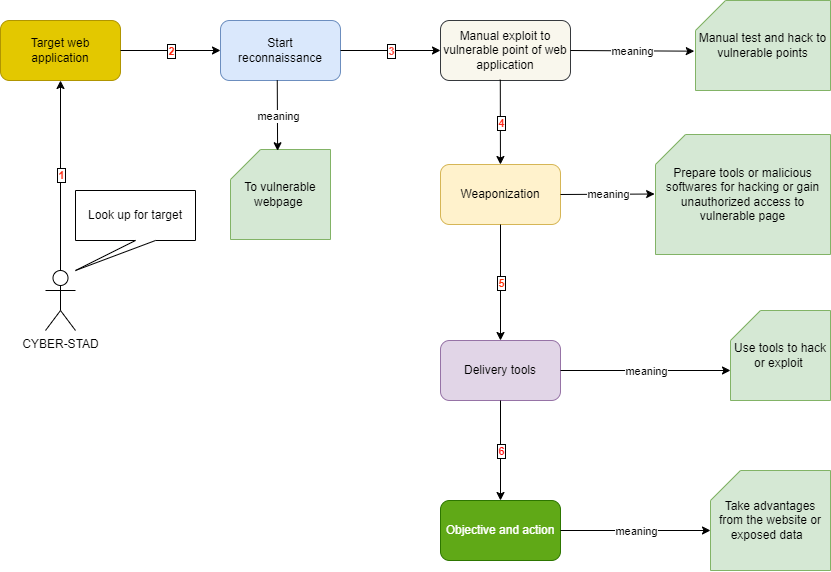

The diagram above was exported from draw.io. Its source (the exported page's mxGraphModel, read from the mxfile embedded in the PNG):
<mxGraphModel dx="2049" dy="2231" grid="1" gridSize="10" guides="1" tooltips="1" connect="1" arrows="1" fold="1" page="1" pageScale="1" pageWidth="850" pageHeight="1100" math="0" shadow="0">
  <root>
    <mxCell id="0" />
    <mxCell id="1" parent="0" />
    <mxCell id="2" value="Target web application" style="rounded=1;whiteSpace=wrap;html=1;fillColor=#e3c800;strokeColor=#B09500;align=center;fontColor=#000000;" vertex="1" parent="1">
      <mxGeometry x="440" y="-1020" width="120" height="60" as="geometry" />
    </mxCell>
    <mxCell id="3" value="Start&lt;br&gt;reconnaissance" style="rounded=1;whiteSpace=wrap;html=1;fillColor=#dae8fc;strokeColor=#6c8ebf;" vertex="1" parent="1">
      <mxGeometry x="660" y="-1020" width="120" height="60" as="geometry" />
    </mxCell>
    <mxCell id="4" value="CYBER-STAD" style="shape=umlActor;verticalLabelPosition=bottom;verticalAlign=top;html=1;outlineConnect=0;" vertex="1" parent="1">
      <mxGeometry x="485" y="-770" width="30" height="60" as="geometry" />
    </mxCell>
    <mxCell id="5" value="Look up for target" style="shape=callout;whiteSpace=wrap;html=1;perimeter=calloutPerimeter;position2=0;" vertex="1" parent="1">
      <mxGeometry x="515" y="-850" width="120" height="80" as="geometry" />
    </mxCell>
    <mxCell id="6" value="Weaponization" style="rounded=1;whiteSpace=wrap;html=1;fillColor=#fff2cc;strokeColor=#d6b656;" vertex="1" parent="1">
      <mxGeometry x="880" y="-876" width="120" height="60" as="geometry" />
    </mxCell>
    <mxCell id="7" value="Delivery tools" style="rounded=1;whiteSpace=wrap;html=1;fillColor=#e1d5e7;strokeColor=#9673a6;" vertex="1" parent="1">
      <mxGeometry x="880" y="-700" width="120" height="60" as="geometry" />
    </mxCell>
    <mxCell id="8" value="To vulnerable webpage&amp;nbsp;" style="shape=card;whiteSpace=wrap;html=1;fillColor=#d5e8d4;strokeColor=#82b366;" vertex="1" parent="1">
      <mxGeometry x="670" y="-891" width="100" height="90" as="geometry" />
    </mxCell>
    <mxCell id="9" value="Prepare tools or malicious softwares for hacking or gain unauthorized access to vulnerable page" style="shape=card;whiteSpace=wrap;html=1;fillColor=#d5e8d4;strokeColor=#82b366;" vertex="1" parent="1">
      <mxGeometry x="1095" y="-906" width="175" height="120" as="geometry" />
    </mxCell>
    <mxCell id="10" value="" style="endArrow=classic;html=1;rounded=0;exitX=0.473;exitY=0.997;exitDx=0;exitDy=0;exitPerimeter=0;entryX=0.471;entryY=0.014;entryDx=0;entryDy=0;entryPerimeter=0;" edge="1" source="3" target="8" parent="1">
      <mxGeometry relative="1" as="geometry">
        <mxPoint x="780" y="-900" as="sourcePoint" />
        <mxPoint x="880" y="-900" as="targetPoint" />
      </mxGeometry>
    </mxCell>
    <mxCell id="11" value="meaning" style="edgeLabel;resizable=0;html=1;align=center;verticalAlign=middle;" connectable="0" vertex="1" parent="10">
      <mxGeometry relative="1" as="geometry" />
    </mxCell>
    <mxCell id="12" value="" style="endArrow=classic;html=1;rounded=0;exitX=1;exitY=0.5;exitDx=0;exitDy=0;entryX=-0.005;entryY=0.496;entryDx=0;entryDy=0;entryPerimeter=0;" edge="1" source="6" target="9" parent="1">
      <mxGeometry relative="1" as="geometry">
        <mxPoint x="970" y="-820" as="sourcePoint" />
        <mxPoint x="1070" y="-820" as="targetPoint" />
      </mxGeometry>
    </mxCell>
    <mxCell id="13" value="meaning" style="edgeLabel;resizable=0;html=1;align=center;verticalAlign=middle;" connectable="0" vertex="1" parent="12">
      <mxGeometry relative="1" as="geometry" />
    </mxCell>
    <mxCell id="14" value="Manual exploit to vulnerable point of web application" style="rounded=1;whiteSpace=wrap;html=1;fillColor=#f9f7ed;strokeColor=#36393d;" vertex="1" parent="1">
      <mxGeometry x="880" y="-1020" width="130" height="60" as="geometry" />
    </mxCell>
    <mxCell id="15" value="" style="endArrow=classic;html=1;rounded=0;exitX=1;exitY=0.5;exitDx=0;exitDy=0;entryX=-0.009;entryY=0.563;entryDx=0;entryDy=0;entryPerimeter=0;" edge="1" source="14" target="17" parent="1">
      <mxGeometry relative="1" as="geometry">
        <mxPoint x="1030" y="-990.3399999999999" as="sourcePoint" />
        <mxPoint x="1100" y="-990" as="targetPoint" />
      </mxGeometry>
    </mxCell>
    <mxCell id="16" value="meaning" style="edgeLabel;resizable=0;html=1;align=center;verticalAlign=middle;" connectable="0" vertex="1" parent="15">
      <mxGeometry relative="1" as="geometry" />
    </mxCell>
    <mxCell id="17" value="Manual test and hack to vulnerable points" style="shape=card;whiteSpace=wrap;html=1;fillColor=#d5e8d4;strokeColor=#82b366;" vertex="1" parent="1">
      <mxGeometry x="1135" y="-1040" width="135" height="90" as="geometry" />
    </mxCell>
    <mxCell id="18" value="" style="endArrow=classic;html=1;rounded=0;" edge="1" source="4" parent="1">
      <mxGeometry relative="1" as="geometry">
        <mxPoint x="490" y="-890" as="sourcePoint" />
        <mxPoint x="500" y="-960" as="targetPoint" />
      </mxGeometry>
    </mxCell>
    <mxCell id="19" value="1" style="edgeLabel;resizable=0;html=1;align=center;verticalAlign=middle;fontColor=#FF270F;labelBorderColor=default;fontStyle=1" connectable="0" vertex="1" parent="18">
      <mxGeometry relative="1" as="geometry" />
    </mxCell>
    <mxCell id="20" value="" style="endArrow=classic;html=1;rounded=0;exitX=1;exitY=0.5;exitDx=0;exitDy=0;entryX=0;entryY=0.5;entryDx=0;entryDy=0;" edge="1" source="2" target="3" parent="1">
      <mxGeometry relative="1" as="geometry">
        <mxPoint x="600" y="-940" as="sourcePoint" />
        <mxPoint x="700" y="-940" as="targetPoint" />
      </mxGeometry>
    </mxCell>
    <mxCell id="21" value="2" style="edgeLabel;resizable=0;html=1;align=center;verticalAlign=middle;labelBorderColor=default;fontStyle=1;fontColor=#ff270f;" connectable="0" vertex="1" parent="20">
      <mxGeometry relative="1" as="geometry" />
    </mxCell>
    <mxCell id="22" value="" style="endArrow=classic;html=1;rounded=0;exitX=1;exitY=0.5;exitDx=0;exitDy=0;entryX=0;entryY=0.5;entryDx=0;entryDy=0;" edge="1" source="3" target="14" parent="1">
      <mxGeometry relative="1" as="geometry">
        <mxPoint x="600" y="-920" as="sourcePoint" />
        <mxPoint x="700" y="-920" as="targetPoint" />
      </mxGeometry>
    </mxCell>
    <mxCell id="23" value="3" style="edgeLabel;resizable=0;html=1;align=center;verticalAlign=middle;fontStyle=1;labelBorderColor=default;fontColor=#FF483B;" connectable="0" vertex="1" parent="22">
      <mxGeometry relative="1" as="geometry" />
    </mxCell>
    <mxCell id="24" value="" style="endArrow=classic;html=1;rounded=0;exitX=0.46;exitY=0.987;exitDx=0;exitDy=0;exitPerimeter=0;" edge="1" source="14" target="6" parent="1">
      <mxGeometry relative="1" as="geometry">
        <mxPoint x="910" y="-900" as="sourcePoint" />
        <mxPoint x="1010" y="-900" as="targetPoint" />
      </mxGeometry>
    </mxCell>
    <mxCell id="25" value="4" style="edgeLabel;resizable=0;html=1;align=center;verticalAlign=middle;labelBorderColor=default;fontStyle=1;fontColor=#FF2B1C;" connectable="0" vertex="1" parent="24">
      <mxGeometry relative="1" as="geometry" />
    </mxCell>
    <mxCell id="26" value="" style="endArrow=classic;html=1;rounded=0;exitX=0.5;exitY=1;exitDx=0;exitDy=0;" edge="1" source="6" target="7" parent="1">
      <mxGeometry relative="1" as="geometry">
        <mxPoint x="870" y="-770" as="sourcePoint" />
        <mxPoint x="970" y="-770" as="targetPoint" />
      </mxGeometry>
    </mxCell>
    <mxCell id="27" value="5" style="edgeLabel;resizable=0;html=1;align=center;verticalAlign=middle;fontStyle=1;labelBorderColor=default;fontColor=#FF330A;" connectable="0" vertex="1" parent="26">
      <mxGeometry relative="1" as="geometry" />
    </mxCell>
    <mxCell id="28" value="Use tools to hack or exploit&amp;nbsp;" style="shape=card;whiteSpace=wrap;html=1;fillColor=#d5e8d4;strokeColor=#82b366;" vertex="1" parent="1">
      <mxGeometry x="1170" y="-730" width="100" height="90" as="geometry" />
    </mxCell>
    <mxCell id="29" value="" style="endArrow=classic;html=1;rounded=0;exitX=1;exitY=0.5;exitDx=0;exitDy=0;entryX=0;entryY=0;entryDx=0;entryDy=60;entryPerimeter=0;" edge="1" source="7" target="28" parent="1">
      <mxGeometry relative="1" as="geometry">
        <mxPoint x="1080" y="-620" as="sourcePoint" />
        <mxPoint x="1180" y="-620" as="targetPoint" />
      </mxGeometry>
    </mxCell>
    <mxCell id="30" value="meaning" style="edgeLabel;resizable=0;html=1;align=center;verticalAlign=middle;" connectable="0" vertex="1" parent="29">
      <mxGeometry relative="1" as="geometry" />
    </mxCell>
    <mxCell id="31" value="" style="endArrow=classic;html=1;rounded=0;exitX=0.5;exitY=1;exitDx=0;exitDy=0;entryX=0.5;entryY=0;entryDx=0;entryDy=0;" edge="1" source="7" target="33" parent="1">
      <mxGeometry relative="1" as="geometry">
        <mxPoint x="1000" y="-490" as="sourcePoint" />
        <mxPoint x="940" y="-540" as="targetPoint" />
      </mxGeometry>
    </mxCell>
    <mxCell id="32" value="6" style="edgeLabel;resizable=0;html=1;align=center;verticalAlign=middle;fontStyle=1;labelBorderColor=default;fontColor=#FF0F0F;" connectable="0" vertex="1" parent="31">
      <mxGeometry relative="1" as="geometry" />
    </mxCell>
    <mxCell id="33" value="Objective and action" style="rounded=1;whiteSpace=wrap;html=1;fillColor=#60a917;fontColor=#ffffff;strokeColor=#2D7600;" vertex="1" parent="1">
      <mxGeometry x="880" y="-540" width="120" height="60" as="geometry" />
    </mxCell>
    <mxCell id="34" value="" style="endArrow=classic;html=1;rounded=0;exitX=1;exitY=0.5;exitDx=0;exitDy=0;entryX=0;entryY=0.6;entryDx=0;entryDy=0;entryPerimeter=0;" edge="1" source="33" target="36" parent="1">
      <mxGeometry relative="1" as="geometry">
        <mxPoint x="1000" y="-590" as="sourcePoint" />
        <mxPoint x="1150" y="-510" as="targetPoint" />
      </mxGeometry>
    </mxCell>
    <mxCell id="35" value="meaning" style="edgeLabel;resizable=0;html=1;align=center;verticalAlign=middle;" connectable="0" vertex="1" parent="34">
      <mxGeometry relative="1" as="geometry" />
    </mxCell>
    <mxCell id="36" value="Take advantages from the website or exposed data&amp;nbsp;&amp;nbsp;" style="shape=card;whiteSpace=wrap;html=1;fillColor=#d5e8d4;strokeColor=#82b366;" vertex="1" parent="1">
      <mxGeometry x="1150" y="-570" width="120" height="100" as="geometry" />
    </mxCell>
  </root>
</mxGraphModel>